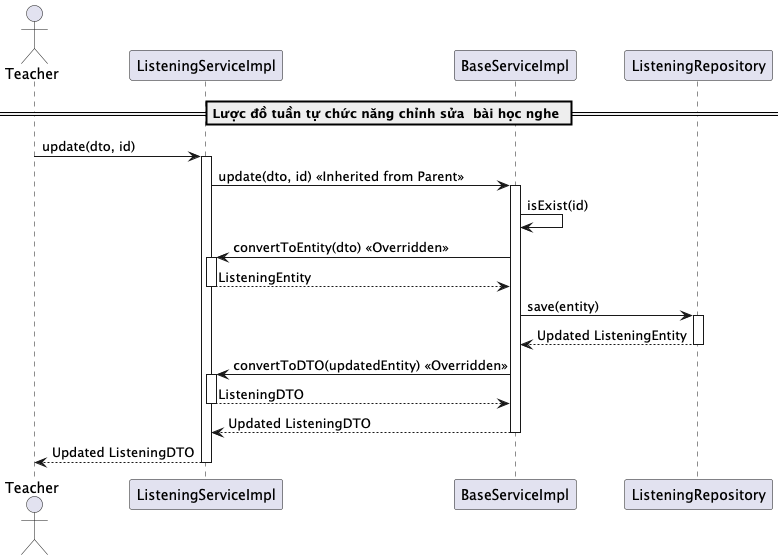

The diagram above was rendered by PlantUML. Its source (embedded in the PNG):
@startuml updateListening

actor Teacher
participant "ListeningServiceImpl" as ListeningService
participant "BaseServiceImpl" as BaseService
participant "ListeningRepository" as Repository

== Lược đồ tuần tự chức năng chỉnh sửa  bài học nghe ==
Teacher -> ListeningService: update(dto, id)
activate ListeningService

ListeningService -> BaseService: update(dto, id) << Inherited from Parent >>
activate BaseService

BaseService -> BaseService: isExist(id)
BaseService -> ListeningService: convertToEntity(dto) << Overridden >>
activate ListeningService
ListeningService --> BaseService: ListeningEntity
deactivate ListeningService

BaseService -> Repository: save(entity)
activate Repository
Repository --> BaseService: Updated ListeningEntity
deactivate Repository

BaseService -> ListeningService: convertToDTO(updatedEntity) << Overridden >>
activate ListeningService
ListeningService --> BaseService: ListeningDTO
deactivate ListeningService

BaseService --> ListeningService: Updated ListeningDTO
deactivate BaseService

ListeningService --> Teacher: Updated ListeningDTO
deactivate ListeningService

@enduml